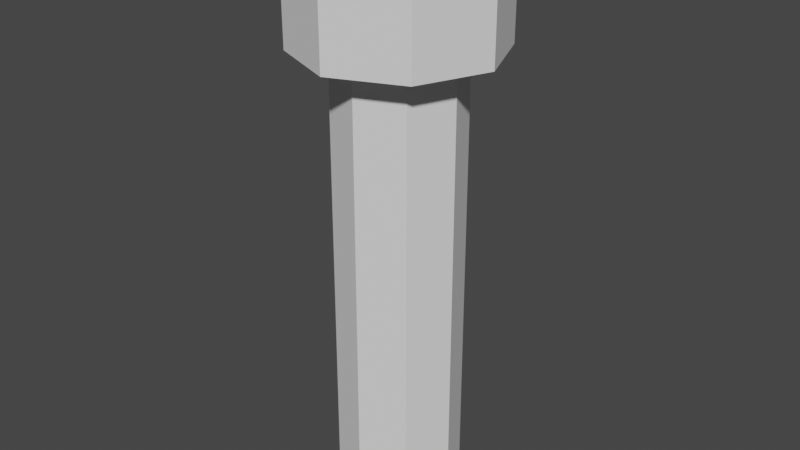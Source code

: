 # Source: lightTorch.blend  (saved by Blender 3.1.7; exported with 4.5.12 LTS)
import bpy
from mathutils import Matrix  # noqa: F401  (used for matrix-valued properties, if any)

bpy.ops.wm.read_factory_settings(use_empty=True)
scene = bpy.context.scene
scene.name = 'Scene'

# ---- collections
col_collection = bpy.data.collections.new('Collection'); scene.collection.children.link(col_collection)

# ---- world
world_world = bpy.data.worlds.new('World'); scene.world = world_world
world_world.use_nodes = True; world_world.node_tree.nodes.clear()
_N = world_world.node_tree.nodes; _L = world_world.node_tree.links
n0 = _N.new('ShaderNodeOutputWorld'); n0.name = 'World Output'; n0.location = (300, 300)
n1 = _N.new('ShaderNodeBackground'); n1.name = 'Background'; n1.location = (10, 300)
n1.inputs[0].default_value = (0.05088, 0.05088, 0.05088, 1.0)
_L.new(n1.outputs[0], n0.inputs[0])
n0.is_active_output = True
world_world.color = (0.05088, 0.05088, 0.05088)
world_world.use_sun_shadow = False
world_world.sun_shadow_jitter_overblur = 0.0

# ---- meshes
me_circle = bpy.data.meshes.new('Circle')
me_circle.from_pydata([(0.0, 1.0, 7.351), (-0.7071, 0.7071, 7.351), (-1.0, -4.371e-08, 7.351), (-0.7071, -0.7071, 7.351), (8.742e-08, -1.0, 7.351), (0.7071, -0.7071, 7.351), (1.0, 1.192e-08, 7.351), (0.7071, 0.7071, 7.351), (4.473e-09, 1.6, 7.351), (-1.132, 1.132, 7.351), (-1.6, -6.101e-08, 7.351), (-1.132, -1.132, 7.351), (1.444e-07, -1.6, 7.351), (1.132, -1.132, 7.351), (1.6, 2.803e-08, 7.351), (1.132, 1.132, 7.351), (4.473e-09, 1.6, 9.173), (-1.132, 1.132, 9.173), (-1.6, -6.101e-08, 9.173), (-1.132, -1.132, 9.173), (1.444e-07, -1.6, 9.173), (1.132, -1.132, 9.173), (1.6, 2.803e-08, 9.173), (1.132, 1.132, 9.173), (1.38e-08, 1.011, 9.173), (-0.715, 0.715, 9.173), (-1.011, -4.952e-08, 9.173), (-0.715, -0.715, 9.173), (1.022e-07, -1.011, 9.173), (0.715, -0.715, 9.173), (1.011, 6.736e-09, 9.173), (0.715, 0.715, 9.173), (1.38e-08, 1.011, 8.506), (-0.715, 0.715, 8.506), (-1.011, -4.952e-08, 8.506), (-0.715, -0.715, 8.506), (1.022e-07, -1.011, 8.506), (0.715, -0.715, 8.506), (1.011, 6.736e-09, 8.506), (0.715, 0.715, 8.506), (0.0, 0.0, 8.506)], [], [(7, 0, 8, 15), (5, 6, 14, 13), (3, 4, 12, 11), (1, 2, 10, 9), (6, 7, 15, 14), (4, 5, 13, 12), (2, 3, 11, 10), (0, 1, 9, 8), (12, 13, 21, 20), (10, 11, 19, 18), (8, 9, 17, 16), (15, 8, 16, 23), (13, 14, 22, 21), (11, 12, 20, 19), (9, 10, 18, 17), (14, 15, 23, 22), (22, 23, 31, 30), (20, 21, 29, 28), (18, 19, 27, 26), (16, 17, 25, 24), (23, 16, 24, 31), (21, 22, 30, 29), (19, 20, 28, 27), (17, 18, 26, 25), (29, 30, 38, 37), (27, 28, 36, 35), (25, 26, 34, 33), (30, 31, 39, 38), (28, 29, 37, 36), (26, 27, 35, 34), (24, 25, 33, 32), (31, 24, 32, 39), (32, 33, 40), (39, 32, 40), (37, 38, 40), (35, 36, 40), (33, 34, 40), (38, 39, 40), (36, 37, 40), (34, 35, 40)])
_uv = me_circle.uv_layers.new(name='UVMap')
_uv.uv.foreach_set('vector', [0.0, 0.0, 0.0, 0.0, 0.0, 0.0, 0.0, 0.0, 0.0, 0.0, 0.0, 0.0, 0.0, 0.0, 0.0, 0.0, 0.0, 0.0, 0.0, 0.0, 0.0, 0.0, 0.0, 0.0, 0.0, 0.0, 0.0, 0.0, 0.0, 0.0, 0.0, 0.0, 0.0, 0.0, 0.0, 0.0, 0.0, 0.0, 0.0, 0.0, 0.0, 0.0, 0.0, 0.0, 0.0, 0.0, 0.0, 0.0, 0.0, 0.0, 0.0, 0.0, 0.0, 0.0, 0.0, 0.0, 0.0, 0.0, 0.0, 0.0, 0.0, 0.0, 0.0, 0.0, 0.0, 0.0, 0.0, 0.0, 0.0, 0.0, 0.0, 0.0, 0.0, 0.0, 0.0, 0.0, 0.0, 0.0, 0.0, 0.0, 0.0, 0.0, 0.0, 0.0, 0.0, 0.0, 0.0, 0.0, 0.0, 0.0, 0.0, 0.0, 0.0, 0.0, 0.0, 0.0, 0.0, 0.0, 0.0, 0.0, 0.0, 0.0, 0.0, 0.0, 0.0, 0.0, 0.0, 0.0, 0.0, 0.0, 0.0, 0.0, 0.0, 0.0, 0.0, 0.0, 0.0, 0.0, 0.0, 0.0, 0.0, 0.0, 0.0, 0.0, 0.0, 0.0, 0.0, 0.0, 0.0, 0.0, 0.0, 0.0, 0.0, 0.0, 0.0, 0.0, 0.0, 0.0, 0.0, 0.0, 0.0, 0.0, 0.0, 0.0, 0.0, 0.0, 0.0, 0.0, 0.0, 0.0, 0.0, 0.0, 0.0, 0.0, 0.0, 0.0, 0.0, 0.0, 0.0, 0.0, 0.0, 0.0, 0.0, 0.0, 0.0, 0.0, 0.0, 0.0, 0.0, 0.0, 0.0, 0.0, 0.0, 0.0, 0.0, 0.0, 0.0, 0.0, 0.0, 0.0, 0.0, 0.0, 0.0, 0.0, 0.0, 0.0, 0.0, 0.0, 0.0, 0.0, 0.0, 0.0, 0.0, 0.0, 0.0, 0.0, 0.0, 0.0, 0.0, 0.0, 0.0, 0.0, 0.0, 0.0, 0.0, 0.0, 0.0, 0.0, 0.0, 0.0, 0.0, 0.0, 0.0, 0.0, 0.0, 0.0, 0.0, 0.0, 0.0, 0.0, 0.0, 0.0, 0.0, 0.0, 0.0, 0.0, 0.0, 0.0, 0.0, 0.0, 0.0, 0.0, 0.0, 0.0, 0.0, 0.0, 0.0, 0.0, 0.0, 0.0, 0.0, 0.0, 0.0, 0.0, 0.0, 0.0, 0.0, 0.0, 0.0, 0.0, 0.0, 0.0, 0.0, 0.0, 0.0, 0.0, 0.0, 0.0, 0.0, 0.0, 0.0, 0.0, 0.0, 0.0, 0.0, 0.0, 0.0, 0.0, 0.0, 0.0, 0.0, 0.0, 0.0, 0.0, 0.0, 0.0, 0.0, 0.0, 0.0, 0.0, 0.0, 0.0, 0.0, 0.0, 0.0, 0.0, 0.0, 0.0, 0.0, 0.0, 0.0, 0.0, 0.0, 0.0, 0.0, 0.0, 0.0, 0.0, 0.0, 0.0, 0.0, 0.0, 0.0, 0.0])
me_circle.use_remesh_fix_poles = True
me_circle.use_remesh_preserve_attributes = False
me_circle.update()
me_circle_001 = bpy.data.meshes.new('Circle.001')
me_circle_001.from_pydata([(0.0, 1.0, -4.326), (-0.7071, 0.7071, -4.326), (-1.0, -2.881e-08, -4.326), (-0.7071, -0.7071, -4.326), (8.742e-08, -1.0, -4.326), (0.7071, -0.7071, -4.326), (1.0, 2.683e-08, -4.326), (0.7071, 0.7071, -4.326), (0.0, 0.0, -4.326), (0.0, 1.0, 3.025), (-0.7071, 0.7071, 3.025), (-1.0, -2.881e-08, 3.025), (-0.7071, -0.7071, 3.025), (8.742e-08, -1.0, 3.025), (0.7071, -0.7071, 3.025), (1.0, 2.683e-08, 3.025), (0.7071, 0.7071, 3.025), (0.0, 1.49e-08, -4.326), (0.0, 0.0, 0.0)], [(8, 17), (8, 18)], [(7, 6, 8), (5, 4, 8), (3, 2, 8), (1, 0, 8), (0, 7, 8), (6, 5, 8), (4, 3, 8), (2, 1, 8), (3, 4, 13, 12), (1, 2, 11, 10), (6, 7, 16, 15), (4, 5, 14, 13), (2, 3, 12, 11), (0, 1, 10, 9), (7, 0, 9, 16), (5, 6, 15, 14)])
_uv = me_circle_001.uv_layers.new(name='UVMap')
_uv.uv.foreach_set('vector', [0.0, 0.0, 0.0, 0.0, 0.0, 0.0, 0.0, 0.0, 0.0, 0.0, 0.0, 0.0, 0.0, 0.0, 0.0, 0.0, 0.0, 0.0, 0.0, 0.0, 0.0, 0.0, 0.0, 0.0, 0.0, 0.0, 0.0, 0.0, 0.0, 0.0, 0.0, 0.0, 0.0, 0.0, 0.0, 0.0, 0.0, 0.0, 0.0, 0.0, 0.0, 0.0, 0.0, 0.0, 0.0, 0.0, 0.0, 0.0, 0.0, 0.0, 0.0, 0.0, 0.0, 0.0, 0.0, 0.0, 0.0, 0.0, 0.0, 0.0, 0.0, 0.0, 0.0, 0.0, 0.0, 0.0, 0.0, 0.0, 0.0, 0.0, 0.0, 0.0, 0.0, 0.0, 0.0, 0.0, 0.0, 0.0, 0.0, 0.0, 0.0, 0.0, 0.0, 0.0, 0.0, 0.0, 0.0, 0.0, 0.0, 0.0, 0.0, 0.0, 0.0, 0.0, 0.0, 0.0, 0.0, 0.0, 0.0, 0.0, 0.0, 0.0, 0.0, 0.0, 0.0, 0.0, 0.0, 0.0, 0.0, 0.0, 0.0, 0.0])
me_circle_001.use_remesh_fix_poles = True
me_circle_001.use_remesh_preserve_attributes = False
me_circle_001.update()

# ---- objects
ob_light = bpy.data.objects.new('Light', me_circle)
ob_handle = bpy.data.objects.new('Handle', me_circle_001)

# ---- transforms, parenting, visibility, modifiers, constraints
ob_light.location = (0.0, 0.0, 0.0)
ob_handle.location = (0.0, -1.49e-08, 4.326)

# ---- collection membership
col_collection.objects.link(ob_light)
col_collection.objects.link(ob_handle)

# ---- scene / render settings (as saved in the file)
scene.frame_start = 1; scene.frame_end = 250; scene.frame_set(1)
scene.render.engine = 'BLENDER_EEVEE_NEXT'
scene.cycles.sampling_pattern = 'TABULATED_SOBOL'
scene.cycles.use_light_tree = False
scene.view_settings.view_transform = 'Filmic'
bpy.context.view_layer.update()

# ---- added for rendering (the .blend has no active camera and no usable light): camera, sun
cam_auto = bpy.data.cameras.new('AutoCamera')
cam_auto.lens = 50.0
cam_auto.sensor_width = 36.0
cam_auto.clip_end = 1000.0
ob_auto_camera = bpy.data.objects.new('AutoCamera', cam_auto)
scene.collection.objects.link(ob_auto_camera)
ob_auto_camera.location = (9.46409, -11.3569, 12.1578)
ob_auto_camera.rotation_euler = (1.09748, -7.21219e-08, 0.694738)
scene.camera = ob_auto_camera
light_auto_sun = bpy.data.lights.new('AutoSun', 'SUN')
light_auto_sun.energy = 3.0
light_auto_sun.angle = 0.0523599
ob_auto_sun = bpy.data.objects.new('AutoSun', light_auto_sun)
scene.collection.objects.link(ob_auto_sun)
ob_auto_sun.rotation_euler = (0.872665, 0.174533, 0.523599)
bpy.context.view_layer.update()
